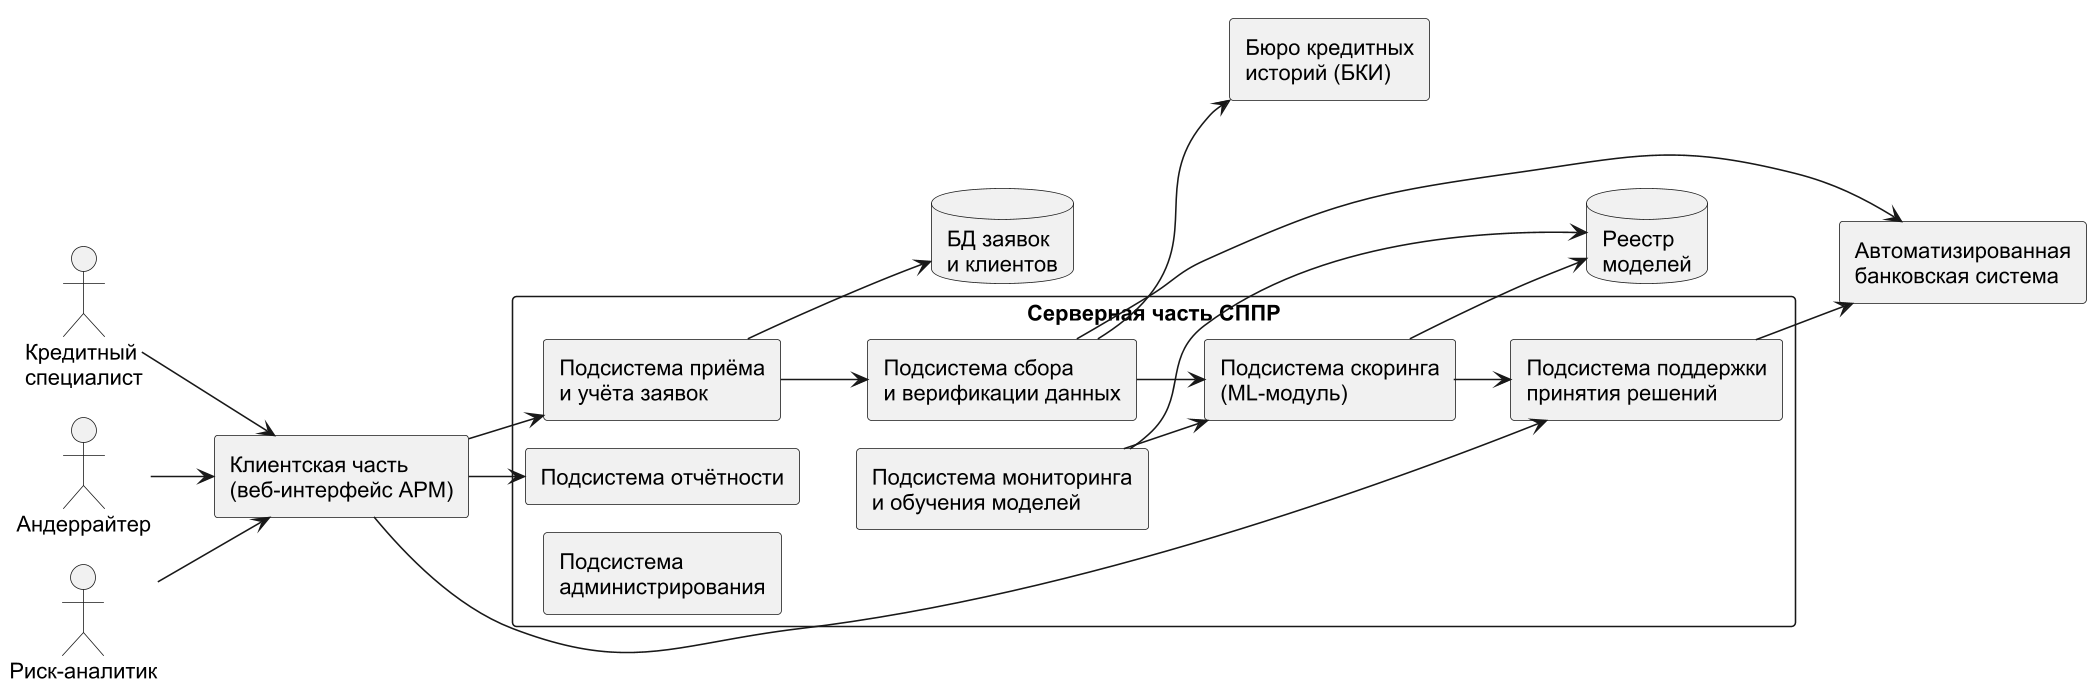

The diagram above was rendered by PlantUML. Its source (embedded in the PNG):
@startuml
!pragma layout smetana
skinparam dpi 150
skinparam defaultFontName Arial
skinparam shadowing false
skinparam monochrome true
left to right direction
skinparam componentStyle rectangle
actor "Кредитный\nспециалист" as KS
actor "Андеррайтер" as UW
actor "Риск-аналитик" as RA
rectangle "Клиентская часть\n(веб-интерфейс АРМ)" as UI
rectangle "Серверная часть СППР" as SRV {
  rectangle "Подсистема приёма\nи учёта заявок" as A
  rectangle "Подсистема сбора\nи верификации данных" as B
  rectangle "Подсистема скоринга\n(ML-модуль)" as C
  rectangle "Подсистема поддержки\nпринятия решений" as D
  rectangle "Подсистема мониторинга\nи обучения моделей" as E
  rectangle "Подсистема отчётности" as F
  rectangle "Подсистема\nадминистрирования" as G
}
database "БД заявок\nи клиентов" as DB
database "Реестр\nмоделей" as MR
rectangle "Бюро кредитных\nисторий (БКИ)" as BKI
rectangle "Автоматизированная\nбанковская система" as ABS
KS --> UI
UW --> UI
RA --> UI
UI --> A
UI --> D
UI --> F
A --> B
B --> C
C --> D
E --> C
B --> BKI
B --> ABS
D --> ABS
A --> DB
C --> MR
E --> MR
@enduml